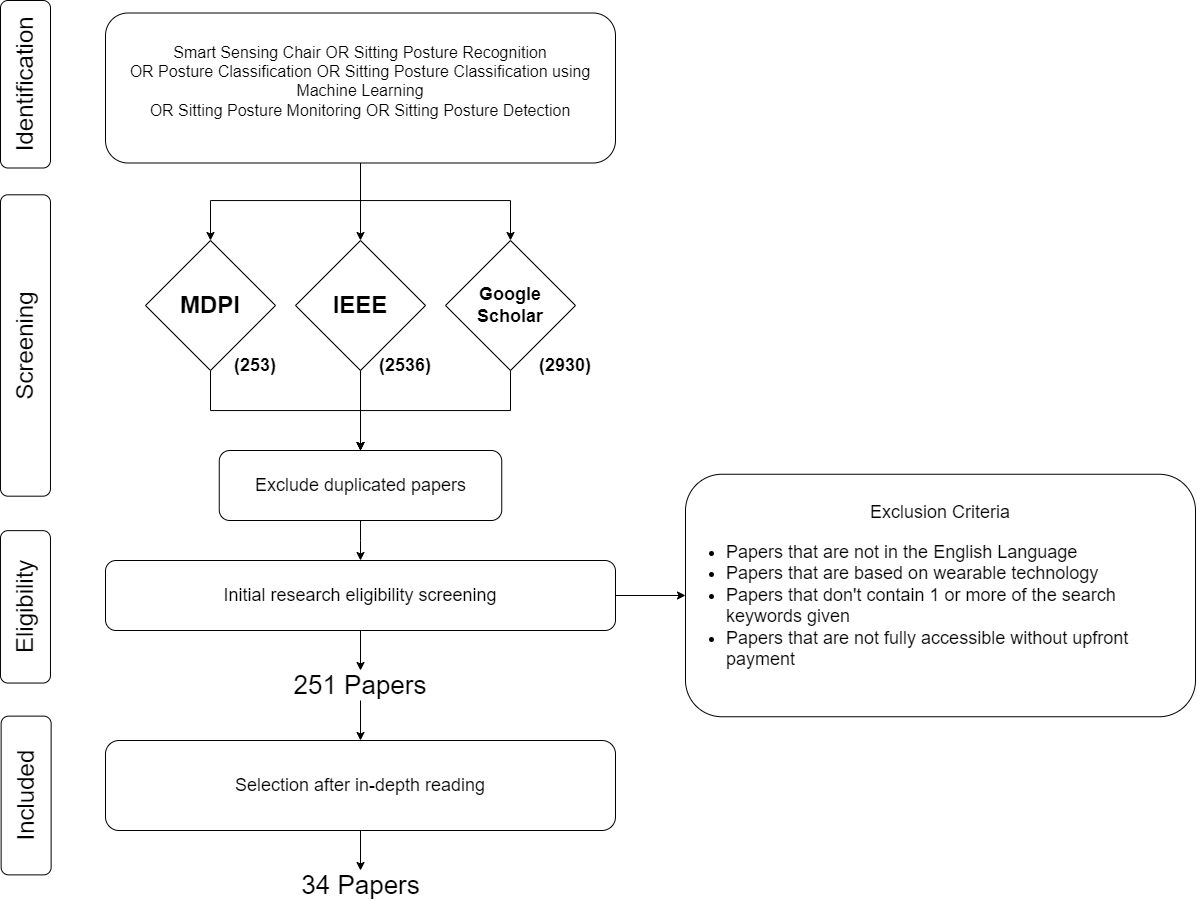

The diagram above was exported from draw.io. Its source (the exported page's mxGraphModel, read from the mxfile embedded in the PNG):
<mxGraphModel dx="1687" dy="915" grid="1" gridSize="10" guides="1" tooltips="1" connect="1" arrows="1" fold="1" page="1" pageScale="1" pageWidth="850" pageHeight="1100" math="0" shadow="0">
  <root>
    <mxCell id="0" />
    <mxCell id="1" parent="0" />
    <mxCell id="K94llgApoKq9Pl8ovA2T-1" value="&lt;font style=&quot;font-size: 24px;&quot;&gt;Identification&lt;/font&gt;" style="rounded=1;whiteSpace=wrap;html=1;rotation=-90;" parent="1" vertex="1">
      <mxGeometry x="46.25" y="128.75" width="167.5" height="50" as="geometry" />
    </mxCell>
    <mxCell id="K94llgApoKq9Pl8ovA2T-2" value="&lt;font style=&quot;font-size: 24px;&quot;&gt;Screening&lt;br&gt;&lt;/font&gt;" style="rounded=1;whiteSpace=wrap;html=1;rotation=-90;" parent="1" vertex="1">
      <mxGeometry x="-20.71" y="390" width="301.37" height="50" as="geometry" />
    </mxCell>
    <mxCell id="K94llgApoKq9Pl8ovA2T-3" value="&lt;font style=&quot;font-size: 24px;&quot;&gt;Included&lt;br&gt;&lt;/font&gt;" style="rounded=1;whiteSpace=wrap;html=1;rotation=-90;" parent="1" vertex="1">
      <mxGeometry x="51.25" y="840" width="158.75" height="50" as="geometry" />
    </mxCell>
    <mxCell id="K94llgApoKq9Pl8ovA2T-8" style="edgeStyle=orthogonalEdgeStyle;rounded=0;orthogonalLoop=1;jettySize=auto;html=1;entryX=0.5;entryY=0;entryDx=0;entryDy=0;" parent="1" source="K94llgApoKq9Pl8ovA2T-4" target="K94llgApoKq9Pl8ovA2T-5" edge="1">
      <mxGeometry relative="1" as="geometry">
        <Array as="points">
          <mxPoint x="465" y="270" />
          <mxPoint x="315" y="270" />
        </Array>
      </mxGeometry>
    </mxCell>
    <mxCell id="K94llgApoKq9Pl8ovA2T-9" style="edgeStyle=orthogonalEdgeStyle;rounded=0;orthogonalLoop=1;jettySize=auto;html=1;exitX=0.5;exitY=1;exitDx=0;exitDy=0;entryX=0.5;entryY=0;entryDx=0;entryDy=0;" parent="1" source="K94llgApoKq9Pl8ovA2T-4" target="K94llgApoKq9Pl8ovA2T-6" edge="1">
      <mxGeometry relative="1" as="geometry" />
    </mxCell>
    <mxCell id="K94llgApoKq9Pl8ovA2T-10" style="edgeStyle=orthogonalEdgeStyle;rounded=0;orthogonalLoop=1;jettySize=auto;html=1;" parent="1" source="K94llgApoKq9Pl8ovA2T-4" target="K94llgApoKq9Pl8ovA2T-7" edge="1">
      <mxGeometry relative="1" as="geometry">
        <Array as="points">
          <mxPoint x="465" y="270" />
          <mxPoint x="615" y="270" />
        </Array>
      </mxGeometry>
    </mxCell>
    <mxCell id="K94llgApoKq9Pl8ovA2T-4" value="&lt;div&gt;&lt;font style=&quot;font-size: 16px;&quot;&gt;Smart Sensing Chair&lt;span style=&quot;background-color: initial;&quot;&gt;&lt;span style=&quot;white-space: pre;&quot;&gt;&amp;nbsp;OR &lt;/span&gt;&lt;/span&gt;&lt;span style=&quot;background-color: initial;&quot;&gt;Sitting Posture Recognition&lt;/span&gt;&lt;/font&gt;&lt;/div&gt;&lt;div&gt;&lt;font size=&quot;3&quot;&gt;OR Posture Classification OR&amp;nbsp;&lt;span style=&quot;background-color: initial;&quot;&gt;Sitting Posture Classification using Machine Learning&lt;/span&gt;&lt;/font&gt;&lt;/div&gt;&lt;div&gt;&lt;font size=&quot;3&quot;&gt;OR Sitting Posture Monitoring OR &lt;span style=&quot;background-color: initial;&quot;&gt;Sitting Posture Detection&lt;/span&gt;&lt;/font&gt;&lt;/div&gt;&lt;div&gt;&lt;br&gt;&lt;/div&gt;" style="rounded=1;whiteSpace=wrap;html=1;" parent="1" vertex="1">
      <mxGeometry x="210" y="82.5" width="510" height="150" as="geometry" />
    </mxCell>
    <mxCell id="K94llgApoKq9Pl8ovA2T-13" style="edgeStyle=orthogonalEdgeStyle;rounded=0;orthogonalLoop=1;jettySize=auto;html=1;entryX=0.5;entryY=0;entryDx=0;entryDy=0;" parent="1" source="K94llgApoKq9Pl8ovA2T-5" target="K94llgApoKq9Pl8ovA2T-11" edge="1">
      <mxGeometry relative="1" as="geometry">
        <Array as="points">
          <mxPoint x="315" y="480" />
          <mxPoint x="465" y="480" />
        </Array>
      </mxGeometry>
    </mxCell>
    <mxCell id="K94llgApoKq9Pl8ovA2T-5" value="&lt;b&gt;&lt;font style=&quot;font-size: 24px;&quot;&gt;MDPI&lt;/font&gt;&lt;/b&gt;" style="rhombus;whiteSpace=wrap;html=1;" parent="1" vertex="1">
      <mxGeometry x="250" y="310" width="130" height="130" as="geometry" />
    </mxCell>
    <mxCell id="K94llgApoKq9Pl8ovA2T-14" style="edgeStyle=orthogonalEdgeStyle;rounded=0;orthogonalLoop=1;jettySize=auto;html=1;exitX=0.5;exitY=1;exitDx=0;exitDy=0;entryX=0.5;entryY=0;entryDx=0;entryDy=0;" parent="1" source="K94llgApoKq9Pl8ovA2T-6" target="K94llgApoKq9Pl8ovA2T-11" edge="1">
      <mxGeometry relative="1" as="geometry">
        <mxPoint x="465" y="500" as="targetPoint" />
      </mxGeometry>
    </mxCell>
    <mxCell id="K94llgApoKq9Pl8ovA2T-6" value="&lt;b&gt;&lt;font style=&quot;font-size: 24px;&quot;&gt;IEEE&lt;/font&gt;&lt;/b&gt;" style="rhombus;whiteSpace=wrap;html=1;" parent="1" vertex="1">
      <mxGeometry x="400" y="310" width="130" height="130" as="geometry" />
    </mxCell>
    <mxCell id="K94llgApoKq9Pl8ovA2T-15" style="edgeStyle=orthogonalEdgeStyle;rounded=0;orthogonalLoop=1;jettySize=auto;html=1;exitX=0.5;exitY=1;exitDx=0;exitDy=0;entryX=0.5;entryY=0;entryDx=0;entryDy=0;" parent="1" source="K94llgApoKq9Pl8ovA2T-7" target="K94llgApoKq9Pl8ovA2T-11" edge="1">
      <mxGeometry relative="1" as="geometry">
        <mxPoint x="470" y="500" as="targetPoint" />
        <Array as="points">
          <mxPoint x="615" y="480" />
          <mxPoint x="465" y="480" />
        </Array>
      </mxGeometry>
    </mxCell>
    <mxCell id="K94llgApoKq9Pl8ovA2T-7" value="&lt;b&gt;&lt;font style=&quot;font-size: 18px;&quot;&gt;Google Scholar&lt;/font&gt;&lt;/b&gt;" style="rhombus;whiteSpace=wrap;html=1;" parent="1" vertex="1">
      <mxGeometry x="550" y="310" width="130" height="130" as="geometry" />
    </mxCell>
    <mxCell id="K94llgApoKq9Pl8ovA2T-19" style="edgeStyle=orthogonalEdgeStyle;rounded=0;orthogonalLoop=1;jettySize=auto;html=1;entryX=0.5;entryY=0;entryDx=0;entryDy=0;" parent="1" source="K94llgApoKq9Pl8ovA2T-11" target="K94llgApoKq9Pl8ovA2T-18" edge="1">
      <mxGeometry relative="1" as="geometry" />
    </mxCell>
    <mxCell id="K94llgApoKq9Pl8ovA2T-11" value="&lt;font style=&quot;font-size: 18px;&quot;&gt;Exclude duplicated papers&lt;/font&gt;" style="rounded=1;whiteSpace=wrap;html=1;" parent="1" vertex="1">
      <mxGeometry x="323.75" y="520" width="282.5" height="70" as="geometry" />
    </mxCell>
    <mxCell id="K94llgApoKq9Pl8ovA2T-27" style="edgeStyle=orthogonalEdgeStyle;rounded=0;orthogonalLoop=1;jettySize=auto;html=1;entryX=0.5;entryY=0;entryDx=0;entryDy=0;" parent="1" source="K94llgApoKq9Pl8ovA2T-12" target="K94llgApoKq9Pl8ovA2T-26" edge="1">
      <mxGeometry relative="1" as="geometry" />
    </mxCell>
    <mxCell id="K94llgApoKq9Pl8ovA2T-12" value="&lt;font style=&quot;font-size: 18px;&quot;&gt;Selection after in-depth reading&lt;/font&gt;" style="rounded=1;whiteSpace=wrap;html=1;" parent="1" vertex="1">
      <mxGeometry x="210" y="810" width="510" height="90" as="geometry" />
    </mxCell>
    <mxCell id="K94llgApoKq9Pl8ovA2T-23" style="edgeStyle=orthogonalEdgeStyle;rounded=0;orthogonalLoop=1;jettySize=auto;html=1;exitX=1;exitY=0.5;exitDx=0;exitDy=0;entryX=0;entryY=0.5;entryDx=0;entryDy=0;" parent="1" source="K94llgApoKq9Pl8ovA2T-18" target="K94llgApoKq9Pl8ovA2T-21" edge="1">
      <mxGeometry relative="1" as="geometry" />
    </mxCell>
    <mxCell id="lcbLtV3YTHZiTuQNgbO_-5" style="edgeStyle=orthogonalEdgeStyle;rounded=0;orthogonalLoop=1;jettySize=auto;html=1;exitX=0.5;exitY=1;exitDx=0;exitDy=0;entryX=0.5;entryY=0;entryDx=0;entryDy=0;" parent="1" source="K94llgApoKq9Pl8ovA2T-18" target="lcbLtV3YTHZiTuQNgbO_-4" edge="1">
      <mxGeometry relative="1" as="geometry" />
    </mxCell>
    <mxCell id="K94llgApoKq9Pl8ovA2T-18" value="&lt;font style=&quot;font-size: 18px;&quot;&gt;Initial research eligibility screening&lt;/font&gt;" style="rounded=1;whiteSpace=wrap;html=1;" parent="1" vertex="1">
      <mxGeometry x="210" y="630" width="510" height="70" as="geometry" />
    </mxCell>
    <mxCell id="K94llgApoKq9Pl8ovA2T-21" value="&lt;font style=&quot;font-size: 18px;&quot;&gt;Exclusion Criteria&lt;br&gt;&lt;ul&gt;&lt;li style=&quot;text-align: left;&quot;&gt;&lt;font style=&quot;font-size: 18px;&quot;&gt;&lt;span style=&quot;background-color: initial;&quot;&gt;Papers that are not in the English Language&lt;br&gt;&lt;/span&gt;&lt;/font&gt;&lt;/li&gt;&lt;li style=&quot;text-align: left;&quot;&gt;&lt;font style=&quot;font-size: 18px;&quot;&gt;&lt;span style=&quot;background-color: initial;&quot;&gt;Papers that are based on wearable technology&lt;/span&gt;&lt;/font&gt;&lt;/li&gt;&lt;li style=&quot;text-align: left;&quot;&gt;&lt;font style=&quot;font-size: 18px;&quot;&gt;&lt;span style=&quot;background-color: initial;&quot;&gt;Papers that don't contain 1 or more of the search keywords given&lt;/span&gt;&lt;/font&gt;&amp;nbsp;&lt;/li&gt;&lt;li style=&quot;text-align: left;&quot;&gt;&lt;font style=&quot;font-size: 18px;&quot;&gt;&lt;span style=&quot;background-color: initial;&quot;&gt;Papers that are not fully accessible without upfront payment&lt;/span&gt;&lt;/font&gt;&lt;/li&gt;&lt;/ul&gt;&lt;/font&gt;" style="rounded=1;whiteSpace=wrap;html=1;align=center;" parent="1" vertex="1">
      <mxGeometry x="790" y="543.75" width="510" height="242.5" as="geometry" />
    </mxCell>
    <mxCell id="K94llgApoKq9Pl8ovA2T-26" value="&lt;font style=&quot;font-size: 26px;&quot;&gt;34 Papers&lt;/font&gt;" style="text;html=1;strokeColor=none;fillColor=none;align=center;verticalAlign=middle;whiteSpace=wrap;rounded=0;" parent="1" vertex="1">
      <mxGeometry x="367.5" y="940" width="195" height="30" as="geometry" />
    </mxCell>
    <mxCell id="lcbLtV3YTHZiTuQNgbO_-1" value="&lt;font size=&quot;1&quot; style=&quot;&quot;&gt;&lt;b style=&quot;font-size: 18px;&quot;&gt;(253)&lt;/b&gt;&lt;/font&gt;" style="text;html=1;strokeColor=none;fillColor=none;align=center;verticalAlign=middle;whiteSpace=wrap;rounded=0;" parent="1" vertex="1">
      <mxGeometry x="330" y="420" width="60" height="30" as="geometry" />
    </mxCell>
    <mxCell id="lcbLtV3YTHZiTuQNgbO_-2" value="&lt;font size=&quot;1&quot; style=&quot;&quot;&gt;&lt;b style=&quot;font-size: 18px;&quot;&gt;(2536)&lt;/b&gt;&lt;/font&gt;" style="text;html=1;strokeColor=none;fillColor=none;align=center;verticalAlign=middle;whiteSpace=wrap;rounded=0;" parent="1" vertex="1">
      <mxGeometry x="480" y="420" width="60" height="30" as="geometry" />
    </mxCell>
    <mxCell id="lcbLtV3YTHZiTuQNgbO_-3" value="&lt;font size=&quot;1&quot; style=&quot;&quot;&gt;&lt;b style=&quot;font-size: 18px;&quot;&gt;(2930)&lt;/b&gt;&lt;/font&gt;" style="text;html=1;strokeColor=none;fillColor=none;align=center;verticalAlign=middle;whiteSpace=wrap;rounded=0;" parent="1" vertex="1">
      <mxGeometry x="640" y="420" width="60" height="30" as="geometry" />
    </mxCell>
    <mxCell id="lcbLtV3YTHZiTuQNgbO_-6" style="edgeStyle=orthogonalEdgeStyle;rounded=0;orthogonalLoop=1;jettySize=auto;html=1;exitX=0.5;exitY=1;exitDx=0;exitDy=0;entryX=0.5;entryY=0;entryDx=0;entryDy=0;" parent="1" source="lcbLtV3YTHZiTuQNgbO_-4" target="K94llgApoKq9Pl8ovA2T-12" edge="1">
      <mxGeometry relative="1" as="geometry" />
    </mxCell>
    <mxCell id="lcbLtV3YTHZiTuQNgbO_-4" value="&lt;font style=&quot;font-size: 26px;&quot;&gt;251 Papers&lt;/font&gt;" style="text;html=1;strokeColor=none;fillColor=none;align=center;verticalAlign=middle;whiteSpace=wrap;rounded=0;" parent="1" vertex="1">
      <mxGeometry x="390" y="740" width="150" height="30" as="geometry" />
    </mxCell>
    <mxCell id="lcbLtV3YTHZiTuQNgbO_-7" value="&lt;font style=&quot;font-size: 24px;&quot;&gt;Eligibility&lt;br&gt;&lt;/font&gt;" style="rounded=1;whiteSpace=wrap;html=1;rotation=-90;" parent="1" vertex="1">
      <mxGeometry x="53.78" y="651.35" width="152.39" height="50" as="geometry" />
    </mxCell>
  </root>
</mxGraphModel>